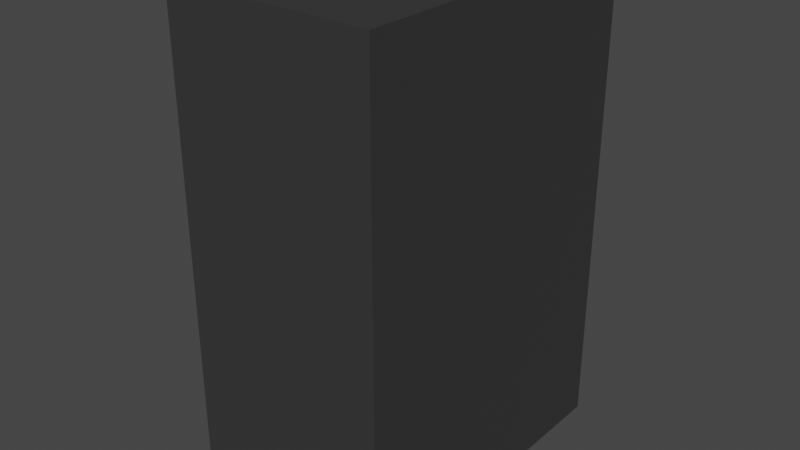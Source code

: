 # Source: vendingmachine.blend  (saved by Blender 3.6.13; exported with 4.5.12 LTS)
import bpy
from mathutils import Matrix  # noqa: F401  (used for matrix-valued properties, if any)

bpy.ops.wm.read_factory_settings(use_empty=True)
scene = bpy.context.scene
scene.name = 'Scene'

# ---- collections
col_collection = bpy.data.collections.new('Collection'); scene.collection.children.link(col_collection)

# ---- images (referenced by path relative to the original .blend; pixels are not part of the script)
import os
ASSET_DIR = os.environ.get("B2B_ASSET_DIR", "")  # directory of the original .blend (textures are referenced by path, not embedded)
HERE = os.path.dirname(os.path.abspath(__file__))  # packed textures are extracted next to this script under _unpacked/

def load_image(name, relpath, width, height, colorspace="sRGB"):
    """Load a texture the original file referenced (path relative to the .blend, or extracted next to this script)."""
    p = next((c for c in (os.path.join(HERE, relpath), os.path.join(ASSET_DIR, relpath)) if relpath and os.path.exists(c)), "")
    if p:
        img = bpy.data.images.load(p, check_existing=True)
        img.name = name
    else:  # same state as the original file: an image datablock whose file is absent (Cycles renders it pink)
        img = bpy.data.images.new(name, width, height)
        img.source = "FILE"
        img.filepath = "//" + (relpath or name)
    img.colorspace_settings.name = colorspace
    return img
img_sodacan_png = load_image('sodacan.png', 'sodacan.png', 1024, 1024, 'sRGB')

# ---- materials (node trees are filled in below, after node groups)
mat_material = bpy.data.materials.new('Material')
mat_material.alpha_threshold = 0.0
mat_material.use_transparent_shadow = False
mat_material.roughness = 0.5
mat_material.line_color = (0.0, 0.0, 0.0, 1.0)
mat_livery = bpy.data.materials.new('livery')
mat_livery.use_transparent_shadow = False

# ---- node groups
ng_auto_smooth = bpy.data.node_groups.new('Auto Smooth', 'GeometryNodeTree')
_s = ng_auto_smooth.interface.new_socket(name='Geometry', in_out='OUTPUT', socket_type='NodeSocketGeometry')
_s = ng_auto_smooth.interface.new_socket(name='Geometry', in_out='INPUT', socket_type='NodeSocketGeometry')
_s = ng_auto_smooth.interface.new_socket(name='Angle', in_out='INPUT', socket_type='NodeSocketFloat')
_s.subtype = 'ANGLE'
_s.min_value = 0.0
_s.max_value = 3.142
ng_auto_smooth.is_modifier = True
_N = ng_auto_smooth.nodes; _L = ng_auto_smooth.links
n0 = _N.new('NodeGroupOutput'); n0.name = 'Group Output'; n0.location = (480, -100)
n1 = _N.new('NodeGroupInput'); n1.name = 'Group Input'; n1.location = (-420, -300)
n2 = _N.new('NodeGroupInput'); n2.name = 'Group Input.001'; n2.location = (-60, -100)
n3 = _N.new('GeometryNodeSetShadeSmooth'); n3.name = 'Set Shade Smooth'; n3.location = (120, -100)
n3.domain = 'EDGE'
n4 = _N.new('GeometryNodeSetShadeSmooth'); n4.name = 'Set Shade Smooth.001'; n4.location = (300, -100)
n5 = _N.new('GeometryNodeInputMeshEdgeAngle'); n5.name = 'Edge Angle'; n5.location = (-420, -220)
n6 = _N.new('GeometryNodeInputEdgeSmooth'); n6.name = 'Is Edge Smooth'; n6.location = (-60, -160)
n7 = _N.new('GeometryNodeInputShadeSmooth'); n7.name = 'Is Face Smooth'; n7.location = (-240, -340)
n8 = _N.new('FunctionNodeBooleanMath'); n8.name = 'Boolean Math'; n8.location = (-60, -220)
n9 = _N.new('FunctionNodeCompare'); n9.name = 'Compare'; n9.location = (-240, -180)
n9.operation = 'LESS_EQUAL'
_L.new(n5.outputs[0], n9.inputs[0])
_L.new(n4.outputs[0], n0.inputs[0])
_L.new(n1.outputs[1], n9.inputs[1])
_L.new(n9.outputs[0], n8.inputs[0])
_L.new(n7.outputs[0], n8.inputs[1])
_L.new(n2.outputs[0], n3.inputs[0])
_L.new(n6.outputs[0], n3.inputs[1])
_L.new(n3.outputs[0], n4.inputs[0])
_L.new(n8.outputs[0], n3.inputs[2])
n0.is_active_output = True

# ---- material node trees
mat_material.use_nodes = True; mat_material.node_tree.nodes.clear()
_N = mat_material.node_tree.nodes; _L = mat_material.node_tree.links
n0 = _N.new('ShaderNodeOutputMaterial'); n0.name = 'Material Output'; n0.location = (300, 300)
n1 = _N.new('ShaderNodeBsdfPrincipled'); n1.name = 'Principled BSDF'; n1.location = (10, 300)
n1.distribution = 'GGX'
n1.subsurface_method = 'RANDOM_WALK_SKIN'
n1.inputs[0].default_value = (0.03854, 0.03854, 0.03854, 1.0)
n1.inputs[3].default_value = 1.45
n1.inputs[27].default_value = (0.0, 0.0, 0.0, 1.0)
n1.inputs[28].default_value = 1.0
_L.new(n1.outputs[0], n0.inputs[0])
n0.is_active_output = True
mat_livery.use_nodes = True; mat_livery.node_tree.nodes.clear()
_N = mat_livery.node_tree.nodes; _L = mat_livery.node_tree.links
n0 = _N.new('ShaderNodeBsdfPrincipled'); n0.name = 'Principled BSDF'; n0.location = (10, 300)
n0.distribution = 'GGX'
n0.subsurface_method = 'RANDOM_WALK_SKIN'
n0.inputs[3].default_value = 1.45
n0.inputs[28].default_value = 1.0
n1 = _N.new('ShaderNodeOutputMaterial'); n1.name = 'Material Output'; n1.location = (300, 300)
n2 = _N.new('ShaderNodeTexImage'); n2.name = 'Image Texture'; n2.location = (-428, 40)
n2.image = img_sodacan_png
_L.new(n0.outputs[0], n1.inputs[0])
_L.new(n2.outputs[0], n0.inputs[0])
_L.new(n2.outputs[0], n0.inputs[27])
n1.is_active_output = True

# ---- world
world_world = bpy.data.worlds.new('World'); scene.world = world_world
world_world.use_nodes = True; world_world.node_tree.nodes.clear()
_N = world_world.node_tree.nodes; _L = world_world.node_tree.links
n0 = _N.new('ShaderNodeOutputWorld'); n0.name = 'World Output'; n0.location = (300, 300)
n1 = _N.new('ShaderNodeBackground'); n1.name = 'Background'; n1.location = (10, 300)
n1.inputs[0].default_value = (0.05088, 0.05088, 0.05088, 1.0)
_L.new(n1.outputs[0], n0.inputs[0])
n0.is_active_output = True
world_world.color = (0.05088, 0.05088, 0.05088)
world_world.use_sun_shadow = False
world_world.sun_shadow_jitter_overblur = 0.0

# ---- meshes
me_cube = bpy.data.meshes.new('Cube')
me_cube.from_pydata([(0.64, 1.0, 3.0), (0.64, 1.0, 0.0), (0.64, -1.0, 3.0), (0.64, -1.0, 0.0), (-0.64, 1.0, 3.0), (-0.64, 1.0, 0.0), (-0.64, -1.0, 3.0), (-0.64, -1.0, 0.0), (-0.6755, -0.6727, 0.0), (-0.6755, 0.6727, 0.0), (-0.7022, -0.2462, 0.0), (-0.7022, 0.2462, 0.0), (0.64, 0.6728, 3.0), (0.64, -0.6728, 3.0), (0.64, 0.2243, 3.0), (0.64, -0.2243, 3.0), (-0.6755, -0.6727, 3.0), (-0.6755, 0.6727, 3.0), (-0.7022, -0.2462, 3.0), (-0.7022, 0.2462, 3.0), (0.64, -0.6728, 0.0), (0.64, 0.6728, 0.0), (0.64, -0.2243, 0.0), (0.64, 0.2243, 0.0), (-0.64, -1.0, 1.0), (-0.64, -1.0, 2.0), (-0.7022, -0.2462, 1.0), (-0.7022, -0.2462, 2.0), (-0.6755, -0.6727, 1.0), (-0.6755, -0.6727, 2.0), (-0.6888, -0.4595, 2.0), (-0.6888, -0.4595, 1.0), (-0.6577, -0.8364, 1.0), (-0.6577, -0.8364, 2.0), (-0.6755, -0.6727, 0.2267), (-0.6755, -0.6727, 0.6436), (-0.7022, 0.2462, 0.2267), (-0.7022, 0.2462, 0.6436), (-0.6755, 0.6727, 0.6436), (-0.6755, 0.6727, 0.2267), (-0.7022, -0.2462, 0.2267), (-0.7022, -0.2462, 0.6436), (-0.6592, -0.8226, 0.6436), (-0.6592, -0.8226, 0.2267), (-0.6592, 0.8226, 0.2267), (-0.6592, 0.8226, 0.6436), (-0.6305, -0.6727, 0.2267), (-0.6305, -0.6727, 0.6436), (-0.6305, 0.2462, 0.2267), (-0.6305, 0.2462, 0.6436), (-0.6305, 0.6727, 0.6436), (-0.6305, 0.6727, 0.2267), (-0.6305, -0.2462, 0.2267), (-0.6305, -0.2462, 0.6436), (-0.6305, -0.8226, 0.6436), (-0.6305, -0.8226, 0.2267), (-0.6305, 0.8226, 0.2267), (-0.6305, 0.8226, 0.6436)], [], [(3, 2, 6, 25, 24, 7), (20, 13, 2, 3), (9, 39, 44, 45, 38, 17, 4, 5), (0, 4, 17, 12), (5, 4, 0, 1), (13, 16, 6, 2), (8, 20, 3, 7), (5, 1, 21, 9), (1, 0, 12, 21), (13, 20, 22, 15), (15, 22, 23, 14), (14, 23, 21, 12), (20, 8, 10, 22), (22, 10, 11, 23), (23, 11, 9, 21), (17, 38, 37, 19), (19, 37, 41, 26, 27, 18), (26, 41, 35, 28, 31), (16, 13, 15, 18), (18, 15, 14, 19), (19, 14, 12, 17), (25, 6, 16, 29, 33), (7, 24, 32, 28, 35, 42, 43, 34, 8), (32, 33, 29, 28), (18, 27, 30, 29, 16), (30, 31, 28, 29), (27, 26, 31, 30), (24, 25, 33, 32), (47, 53, 52, 46), (36, 40, 52, 48), (34, 40, 10, 8), (37, 38, 50, 49), (36, 39, 9, 11), (42, 35, 47, 54), (38, 45, 57, 50), (39, 36, 48, 51), (40, 36, 11, 10), (49, 50, 51, 48), (46, 55, 54, 47), (50, 57, 56, 51), (53, 49, 48, 52), (40, 34, 46, 52), (44, 39, 51, 56), (43, 42, 54, 55), (41, 37, 49, 53), (35, 41, 53, 47), (45, 44, 56, 57), (34, 43, 55, 46)])
me_cube.polygons.foreach_set('use_smooth', [True] * 48)
me_cube.polygons.foreach_set('material_index', [0, 0, 1, 0, 0, 0, 0, 0, 0, 0, 0, 0, 0, 0, 0, 1, 1, 1, 0, 0, 0, 1, 1, 0, 1, 0, 1, 1, 0, 1, 1, 1, 1, 1, 1, 1, 1, 0, 0, 0, 0, 1, 1, 1, 1, 1, 1, 1])
_uv = me_cube.uv_layers.new(name='UVMap')
_uv.uv.foreach_set('vector', [0.8669, 0.1707, 0.6874, 0.9516, 0.6874, 0.9516, 0.7472, 0.6913, 0.8071, 0.431, 0.8669, 0.1707, 0.7818, 0.1511, 0.6022, 0.932, 0.6874, 0.9516, 0.8669, 0.1707, 0.4315, 0.07055, 0.4179, 0.1296, 0.3789, 0.1206, 0.354, 0.2291, 0.393, 0.2381, 0.252, 0.8515, 0.1668, 0.8319, 0.3463, 0.05096, 0.1668, 0.8319, 0.1668, 0.8319, 0.252, 0.8515, 0.252, 0.8515, 0.3463, 0.05096, 0.1668, 0.8319, 0.1668, 0.8319, 0.3463, 0.05096, 0.6022, 0.932, 0.6022, 0.932, 0.6874, 0.9516, 0.6874, 0.9516, 0.7817, 0.1511, 0.7818, 0.1511, 0.8669, 0.1707, 0.8669, 0.1707, 0.3463, 0.05096, 0.3463, 0.05096, 0.4315, 0.07054, 0.4315, 0.07055, 0.3463, 0.05096, 0.1668, 0.8319, 0.252, 0.8515, 0.4315, 0.07054, 0.6022, 0.932, 0.7818, 0.1511, 0.665, 0.1242, 0.4855, 0.9051, 0.4855, 0.9051, 0.665, 0.1242, 0.5482, 0.09739, 0.3687, 0.8783, 0.3687, 0.8783, 0.5482, 0.09739, 0.4315, 0.07054, 0.252, 0.8515, 0.7818, 0.1511, 0.7817, 0.1511, 0.6707, 0.1255, 0.665, 0.1242, 0.665, 0.1242, 0.6707, 0.1255, 0.5425, 0.09607, 0.5482, 0.09739, 0.5482, 0.09739, 0.5425, 0.09607, 0.4315, 0.07055, 0.4315, 0.07054, 0.252, 0.8515, 0.393, 0.2381, 0.504, 0.2636, 0.363, 0.877, 0.363, 0.877, 0.504, 0.2636, 0.6322, 0.2931, 0.6109, 0.3859, 0.551, 0.6462, 0.4912, 0.9065, 0.6109, 0.3859, 0.6322, 0.2931, 0.7432, 0.3186, 0.7219, 0.4114, 0.6664, 0.3986, 0.6022, 0.932, 0.6022, 0.932, 0.4855, 0.9051, 0.4912, 0.9065, 0.4912, 0.9065, 0.4855, 0.9051, 0.3687, 0.8783, 0.363, 0.877, 0.363, 0.877, 0.3687, 0.8783, 0.252, 0.8515, 0.252, 0.8515, 0.7472, 0.6913, 0.6874, 0.9516, 0.6022, 0.932, 0.662, 0.6717, 0.7046, 0.6815, 0.8669, 0.1707, 0.8071, 0.431, 0.7645, 0.4212, 0.7219, 0.4114, 0.7432, 0.3186, 0.7822, 0.3276, 0.8072, 0.219, 0.7682, 0.2101, 0.7817, 0.1511, 0.7645, 0.4212, 0.7046, 0.6815, 0.662, 0.6717, 0.7219, 0.4114, 0.4912, 0.9065, 0.551, 0.6462, 0.6065, 0.6589, 0.662, 0.6717, 0.6022, 0.932, 0.6065, 0.6589, 0.6664, 0.3986, 0.7219, 0.4114, 0.662, 0.6717, 0.551, 0.6462, 0.6109, 0.3859, 0.6664, 0.3986, 0.6065, 0.6589, 0.8071, 0.431, 0.7472, 0.6913, 0.7046, 0.6815, 0.7645, 0.4212, 0.7432, 0.3186, 0.6322, 0.2931, 0.6572, 0.1845, 0.7682, 0.2101, 0.529, 0.1551, 0.6572, 0.1845, 0.6572, 0.1845, 0.529, 0.1551, 0.7682, 0.2101, 0.6572, 0.1845, 0.6707, 0.1255, 0.7817, 0.1511, 0.504, 0.2636, 0.393, 0.2381, 0.393, 0.2381, 0.504, 0.2636, 0.529, 0.1551, 0.4179, 0.1296, 0.4315, 0.07055, 0.5425, 0.09607, 0.7822, 0.3276, 0.7432, 0.3186, 0.7432, 0.3186, 0.7822, 0.3276, 0.393, 0.2381, 0.354, 0.2291, 0.354, 0.2291, 0.393, 0.2381, 0.4179, 0.1296, 0.529, 0.1551, 0.529, 0.1551, 0.4179, 0.1296, 0.6572, 0.1845, 0.529, 0.1551, 0.5425, 0.09607, 0.6707, 0.1255, 0.504, 0.2636, 0.393, 0.2381, 0.4179, 0.1296, 0.529, 0.1551, 0.7682, 0.2101, 0.8072, 0.219, 0.7822, 0.3276, 0.7432, 0.3186, 0.393, 0.2381, 0.354, 0.2291, 0.3789, 0.1206, 0.4179, 0.1296, 0.6322, 0.2931, 0.504, 0.2636, 0.529, 0.1551, 0.6572, 0.1845, 0.6572, 0.1845, 0.7682, 0.2101, 0.7682, 0.2101, 0.6572, 0.1845, 0.3789, 0.1206, 0.4179, 0.1296, 0.4179, 0.1296, 0.3789, 0.1206, 0.8072, 0.219, 0.7822, 0.3276, 0.7822, 0.3276, 0.8072, 0.219, 0.6322, 0.2931, 0.504, 0.2636, 0.504, 0.2636, 0.6322, 0.2931, 0.7432, 0.3186, 0.6322, 0.2931, 0.6322, 0.2931, 0.7432, 0.3186, 0.354, 0.2291, 0.3789, 0.1206, 0.3789, 0.1206, 0.354, 0.2291, 0.7682, 0.2101, 0.8072, 0.219, 0.8072, 0.219, 0.7682, 0.2101])
me_cube.materials.append(mat_material)
me_cube.materials.append(mat_livery)
me_cube.use_mirror_vertex_groups = False
me_cube.update()

# ---- objects
ob_cube = bpy.data.objects.new('Cube', me_cube)

# ---- transforms, parenting, visibility, modifiers, constraints
ob_cube.location = (0.0, 0.0, 0.0)
ob_cube.lock_rotations_4d = False
ob_cube.empty_display_type = 'ARROWS'
ob_cube.lineart.crease_threshold = 0.0
_m = ob_cube.modifiers.new('Auto Smooth', 'NODES')
_m.node_group = ng_auto_smooth
_gi = [s.identifier for s in ng_auto_smooth.interface.items_tree if s.item_type == 'SOCKET' and s.in_out == 'INPUT']
_m[_gi[1]] = 0.5236  # Angle

# ---- collection membership
col_collection.objects.link(ob_cube)

# ---- scene / render settings (as saved in the file)
scene.frame_start = 1; scene.frame_end = 250; scene.frame_set(1)
scene.render.engine = 'BLENDER_EEVEE_NEXT'
scene.cycles.sampling_pattern = 'TABULATED_SOBOL'
scene.view_settings.view_transform = 'Filmic'
bpy.context.view_layer.update()

# ---- added for rendering (the .blend has no active camera and no usable light): camera, sun
cam_auto = bpy.data.cameras.new('AutoCamera')
cam_auto.lens = 50.0
cam_auto.sensor_width = 36.0
cam_auto.clip_end = 1000.0
ob_auto_camera = bpy.data.objects.new('AutoCamera', cam_auto)
scene.collection.objects.link(ob_auto_camera)
ob_auto_camera.location = (3.52849, -4.27151, 4.34767)
ob_auto_camera.rotation_euler = (1.09748, -7.21219e-08, 0.694738)
scene.camera = ob_auto_camera
light_auto_sun = bpy.data.lights.new('AutoSun', 'SUN')
light_auto_sun.energy = 3.0
light_auto_sun.angle = 0.0523599
ob_auto_sun = bpy.data.objects.new('AutoSun', light_auto_sun)
scene.collection.objects.link(ob_auto_sun)
ob_auto_sun.rotation_euler = (0.872665, 0.174533, 0.523599)
bpy.context.view_layer.update()

